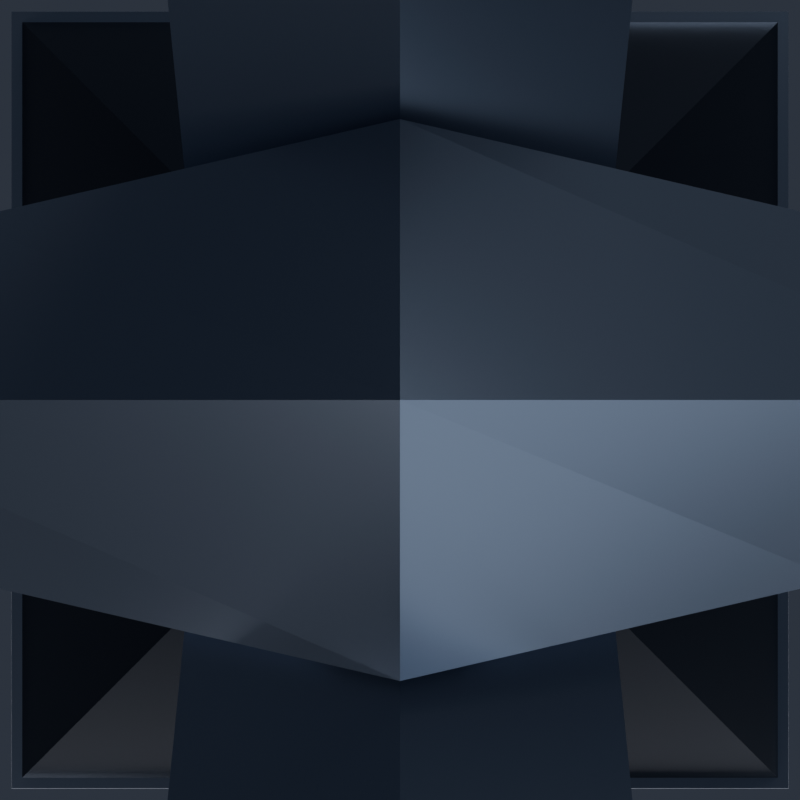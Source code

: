 # Source: PhantomLantern.blend  (saved by Blender 5.2.45; exported with 4.5.12 LTS)
import bpy
from mathutils import Matrix  # noqa: F401  (used for matrix-valued properties, if any)

bpy.ops.wm.read_factory_settings(use_empty=True)
scene = bpy.context.scene
scene.name = 'Scene'

# ---- collections
col_phantomlantern = bpy.data.collections.new('PhantomLantern'); scene.collection.children.link(col_phantomlantern)
col_renderrig = bpy.data.collections.new('RenderRig'); scene.collection.children.link(col_renderrig)

# ---- materials (node trees are filled in below, after node groups)
mat_lantern_trim = bpy.data.materials.new('Lantern_Trim')
mat_mist_neon = bpy.data.materials.new('Mist_Neon')
mat_lantern_dark = bpy.data.materials.new('Lantern_Dark')

# ---- material node trees
mat_lantern_trim.use_nodes = True; mat_lantern_trim.node_tree.nodes.clear()
_N = mat_lantern_trim.node_tree.nodes; _L = mat_lantern_trim.node_tree.links
n0 = _N.new('ShaderNodeBsdfPrincipled'); n0.name = 'Principled BSDF'; n0.location = (-200, 100)
n0.inputs[0].default_value = (0.2384, 0.2874, 0.3813, 1.0)
n0.inputs[1].default_value = 0.88
n0.inputs[2].default_value = 0.28
n0.inputs[10].default_value = 0.005
n0.inputs[13].default_value = 0.55
n0.inputs[27].default_value = (0.2384, 0.2874, 0.3813, 1.0)
n1 = _N.new('ShaderNodeOutputMaterial'); n1.name = 'Material Output'; n1.location = (200, 100)
_L.new(n0.outputs[0], n1.inputs[0])
n1.is_active_output = True
mat_mist_neon.use_nodes = True; mat_mist_neon.node_tree.nodes.clear()
_N = mat_mist_neon.node_tree.nodes; _L = mat_mist_neon.node_tree.links
n0 = _N.new('ShaderNodeBsdfPrincipled'); n0.name = 'Principled BSDF'; n0.location = (-200, 100)
n0.inputs[0].default_value = (0.1095, 0.7758, 0.6038, 1.0)
n0.inputs[2].default_value = 0.2
n0.inputs[10].default_value = 0.005
n0.inputs[13].default_value = 0.38
n0.inputs[27].default_value = (0.1095, 0.7758, 0.6038, 1.0)
n0.inputs[28].default_value = 3.5
n1 = _N.new('ShaderNodeOutputMaterial'); n1.name = 'Material Output'; n1.location = (200, 100)
_L.new(n0.outputs[0], n1.inputs[0])
n1.is_active_output = True
mat_lantern_dark.use_nodes = True; mat_lantern_dark.node_tree.nodes.clear()
_N = mat_lantern_dark.node_tree.nodes; _L = mat_lantern_dark.node_tree.links
n0 = _N.new('ShaderNodeBsdfPrincipled'); n0.name = 'Principled BSDF'; n0.location = (-200, 100)
n0.inputs[0].default_value = (0.0185, 0.02416, 0.03955, 1.0)
n0.inputs[1].default_value = 0.82
n0.inputs[2].default_value = 0.38
n0.inputs[10].default_value = 0.005
n0.inputs[13].default_value = 0.55
n0.inputs[27].default_value = (0.0185, 0.02416, 0.03955, 1.0)
n1 = _N.new('ShaderNodeOutputMaterial'); n1.name = 'Material Output'; n1.location = (200, 100)
_L.new(n0.outputs[0], n1.inputs[0])
n1.is_active_output = True

# ---- world
world_charmstudioworld = bpy.data.worlds.new('CharmStudioWorld'); scene.world = world_charmstudioworld
world_charmstudioworld.use_nodes = True; world_charmstudioworld.node_tree.nodes.clear()
_N = world_charmstudioworld.node_tree.nodes; _L = world_charmstudioworld.node_tree.links
n0 = _N.new('ShaderNodeBackground'); n0.name = 'Background'; n0.location = (-200, 100)
n0.inputs[0].default_value = (0.028, 0.034, 0.048, 1.0)
n0.inputs[1].default_value = 1.15
n1 = _N.new('ShaderNodeOutputWorld'); n1.name = 'World Output'; n1.location = (200, 100)
_L.new(n0.outputs[0], n1.inputs[0])
n1.is_active_output = True

# ---- cameras
cam_reviewcam = bpy.data.cameras.new('ReviewCam')
cam_reviewcam.clip_start = 0.01
cam_reviewcam.clip_end = 50.0

# ---- lights
light_keylight = bpy.data.lights.new('KeyLight', 'AREA')
light_keylight.color = (1.0, 0.98, 0.95)
light_keylight.energy = 6.4
light_keylight.size = 0.85
light_filllight = bpy.data.lights.new('FillLight', 'AREA')
light_filllight.color = (0.82, 0.9, 1.0)
light_filllight.energy = 3.0
light_filllight.size = 1.1
light_rimlight = bpy.data.lights.new('RimLight', 'AREA')
light_rimlight.color = (0.92, 0.96, 1.0)
light_rimlight.energy = 5.5
light_rimlight.size = 0.75
light_underbounce = bpy.data.lights.new('UnderBounce', 'AREA')
light_underbounce.color = (0.88, 0.91, 1.0)
light_underbounce.energy = 1.5
light_underbounce.size = 0.9

# ---- meshes
me_phantomlantern_chain_mesh = bpy.data.meshes.new('PhantomLantern_Chain_Mesh')
me_phantomlantern_chain_mesh.from_pydata([(0.0, 0.02332, -0.006536), (-0.006928, 0.01732, -0.01), (0.0, 0.01132, -0.01346), (0.006928, 0.01732, -0.01), (0.006928, 1.225e-18, 0.0), (0.0, 1.225e-18, 0.006928), (-0.006928, 1.225e-18, 0.0), (0.0, 1.225e-18, -0.006928), (0.0, -0.01132, -0.01346), (0.006928, -0.01732, -0.01), (0.0, -0.02332, -0.006536), (-0.006928, -0.01732, -0.01), (0.0, -0.01132, -0.02654), (0.006928, -0.01732, -0.03), (0.0, -0.02332, -0.03346), (-0.006928, -0.01732, -0.03), (0.006928, -3.674e-18, -0.04), (0.0, -3.674e-18, -0.04693), (-0.006928, -3.674e-18, -0.04), (0.0, -3.674e-18, -0.03307), (0.0, 0.02332, -0.03346), (-0.006928, 0.01732, -0.03), (0.0, 0.01132, -0.02654), (0.006928, 0.01732, -0.03), (0.0, 0.006829, -0.027), (0.0, 0.0, -0.02017), (0.0, -0.006829, -0.027), (0.0, 0.0, -0.03383), (0.015, 0.006163, -0.03804), (0.0205, 0.0, -0.03526), (0.015, -0.006163, -0.03804), (0.0095, 0.0, -0.04082), (0.015, 0.006163, -0.06196), (0.0205, 0.0, -0.06474), (0.015, -0.006163, -0.06196), (0.0095, 0.0, -0.05918), (0.0, 0.006829, -0.073), (0.0, 0.0, -0.07983), (0.0, -0.006829, -0.073), (0.0, 0.0, -0.06617), (-0.015, 0.006163, -0.06196), (-0.0205, 0.0, -0.06474), (-0.015, -0.006163, -0.06196), (-0.0095, 0.0, -0.05918), (-0.015, 0.006163, -0.03804), (-0.0205, 0.0, -0.03526), (-0.015, -0.006163, -0.03804), (-0.0095, 0.0, -0.04082), (0.006829, 0.0, -0.06), (0.0, 0.0, -0.06683), (-0.006829, 0.0, -0.06), (0.0, 0.0, -0.05317), (0.0, 0.0205, -0.06826), (0.006163, 0.015, -0.07104), (0.0, 0.0095, -0.07382), (-0.006163, 0.015, -0.07104), (0.0, 0.0205, -0.09774), (0.006163, 0.015, -0.09496), (0.0, 0.0095, -0.09218), (-0.006163, 0.015, -0.09496), (0.006829, 0.0, -0.106), (0.0, 0.0, -0.09917), (-0.006829, 0.0, -0.106), (0.0, 0.0, -0.1128), (0.0, -0.0095, -0.09218), (-0.006163, -0.015, -0.09496), (0.0, -0.0205, -0.09774), (0.006163, -0.015, -0.09496), (0.0, -0.0095, -0.07382), (-0.006163, -0.015, -0.07104), (0.0, -0.0205, -0.06826), (0.006163, -0.015, -0.07104)], [], [(0, 1, 5, 4), (1, 2, 6, 5), (2, 3, 7, 6), (3, 0, 4, 7), (4, 5, 9, 8), (5, 6, 10, 9), (6, 7, 11, 10), (7, 4, 8, 11), (8, 9, 13, 12), (9, 10, 14, 13), (10, 11, 15, 14), (11, 8, 12, 15), (12, 13, 17, 16), (13, 14, 18, 17), (14, 15, 19, 18), (15, 12, 16, 19), (16, 17, 21, 20), (17, 18, 22, 21), (18, 19, 23, 22), (19, 16, 20, 23), (20, 21, 1, 0), (21, 22, 2, 1), (22, 23, 3, 2), (23, 20, 0, 3), (24, 25, 29, 28), (25, 26, 30, 29), (26, 27, 31, 30), (27, 24, 28, 31), (28, 29, 33, 32), (29, 30, 34, 33), (30, 31, 35, 34), (31, 28, 32, 35), (32, 33, 37, 36), (33, 34, 38, 37), (34, 35, 39, 38), (35, 32, 36, 39), (36, 37, 41, 40), (37, 38, 42, 41), (38, 39, 43, 42), (39, 36, 40, 43), (40, 41, 45, 44), (41, 42, 46, 45), (42, 43, 47, 46), (43, 40, 44, 47), (44, 45, 25, 24), (45, 46, 26, 25), (46, 47, 27, 26), (47, 44, 24, 27), (48, 49, 53, 52), (49, 50, 54, 53), (50, 51, 55, 54), (51, 48, 52, 55), (52, 53, 57, 56), (53, 54, 58, 57), (54, 55, 59, 58), (55, 52, 56, 59), (56, 57, 61, 60), (57, 58, 62, 61), (58, 59, 63, 62), (59, 56, 60, 63), (60, 61, 65, 64), (61, 62, 66, 65), (62, 63, 67, 66), (63, 60, 64, 67), (64, 65, 69, 68), (65, 66, 70, 69), (66, 67, 71, 70), (67, 64, 68, 71), (68, 69, 49, 48), (69, 70, 50, 49), (70, 71, 51, 50), (71, 68, 48, 51)])
me_phantomlantern_chain_mesh.materials.append(mat_lantern_trim)
me_phantomlantern_chain_mesh.update()
me_phantomlantern_neon_mesh = bpy.data.meshes.new('PhantomLantern_Neon_Mesh')
me_phantomlantern_neon_mesh.from_pydata([(0.0, 0.0, -0.194), (0.0, 0.0, -0.322), (0.045, 0.0, -0.2362), (0.03182, 0.03182, -0.2798), (2.755e-18, 0.045, -0.2362), (-0.03182, 0.03182, -0.2798), (-0.045, 5.511e-18, -0.2362), (-0.03182, -0.03182, -0.2798), (-8.266e-18, -0.045, -0.2362), (0.03182, -0.03182, -0.2798)], [], [(0, 2, 4), (2, 3, 4), (3, 5, 4), (1, 5, 3), (0, 4, 6), (4, 5, 6), (5, 7, 6), (1, 7, 5), (0, 6, 8), (6, 7, 8), (7, 9, 8), (1, 9, 7), (0, 8, 2), (8, 9, 2), (9, 3, 2), (1, 3, 9)])
me_phantomlantern_neon_mesh.materials.append(mat_mist_neon)
me_phantomlantern_neon_mesh.update()
me_phantomlantern_body_mesh_001 = bpy.data.meshes.new('PhantomLantern_Body_Mesh.001')
me_phantomlantern_body_mesh_001.from_pydata([(0.06505, 0.06505, -0.186), (-0.06505, 0.06505, -0.186), (-0.06505, -0.06505, -0.186), (0.06505, -0.06505, -0.186), (0.06081, 0.06081, -0.174), (-0.06081, 0.06081, -0.174), (-0.06081, -0.06081, -0.174), (0.06081, -0.06081, -0.174), (0.02121, 0.02121, -0.128), (-0.02121, 0.02121, -0.128), (-0.02121, -0.02121, -0.128), (0.02121, -0.02121, -0.128), (0.01202, 0.01202, -0.122), (-0.01202, 0.01202, -0.122), (-0.01202, -0.01202, -0.122), (0.01202, -0.01202, -0.122), (0.0594, 0.0594, -0.338), (-0.0594, 0.0594, -0.338), (-0.0594, -0.0594, -0.338), (0.0594, -0.0594, -0.338), (0.06081, 0.06081, -0.328), (-0.06081, 0.06081, -0.328), (-0.06081, -0.06081, -0.328), (0.06081, -0.06081, -0.328), (0.008485, 0.008485, -0.386), (-0.008485, 0.008485, -0.386), (-0.008485, -0.008485, -0.386), (0.008485, -0.008485, -0.386), (0.0, 0.006236, -0.094), (0.0, 0.0, -0.08776), (0.0, -0.006236, -0.094), (0.0, 0.0, -0.1002), (0.0145, 0.005903, -0.1036), (0.0197, 0.0, -0.1008), (0.0145, -0.005903, -0.1036), (0.0093, 0.0, -0.1064), (0.0145, 0.005903, -0.1244), (0.0197, 0.0, -0.1272), (0.0145, -0.005903, -0.1244), (0.0093, 0.0, -0.1216), (-0.0145, 0.005903, -0.1244), (-0.0197, 0.0, -0.1272), (-0.0145, -0.005903, -0.1244), (-0.0093, 0.0, -0.1216), (-0.0145, 0.005903, -0.1036), (-0.0197, 0.0, -0.1008), (-0.0145, -0.005903, -0.1036), (-0.0093, 0.0, -0.1064), (0.01366, 0.005562, -0.1253), (0.01848, 0.0, -0.128), (0.01499, 0.002188, -0.128), (0.01353, 0.005925, -0.125), (0.01353, -0.005925, -0.125), (0.01737, -0.0007388, -0.128), (0.01499, -0.002252, -0.128), (0.01274, -0.003906, -0.1235), (0.01003, -0.0008317, -0.122), (0.008705, 0.0, -0.122), (0.01274, 0.003906, -0.1235), (0.01003, 0.0008317, -0.122), (-0.01737, 0.0007388, -0.128), (-0.01848, 0.0, -0.128), (-0.01499, 0.002252, -0.128), (-0.01353, 0.005925, -0.125), (-0.01366, -0.005562, -0.1253), (-0.01353, -0.005925, -0.125), (-0.01499, -0.002188, -0.128), (-0.008705, 0.0, -0.122), (-0.01274, -0.003906, -0.1235), (-0.01003, -0.0008317, -0.122), (-0.01274, 0.003906, -0.1235), (-0.01003, 0.0008317, -0.122), (0.01202, -0.003089, -0.122), (0.01499, -0.01499, -0.128), (0.01202, 0.003089, -0.122), (0.01499, 0.01499, -0.128), (-0.01499, -0.01499, -0.128), (-0.01499, 0.01499, -0.128), (0.05736, 0.05736, -0.338), (0.05736, -0.05736, -0.338), (-0.01202, -0.003089, -0.122), (-0.01202, 0.003089, -0.122), (-0.05736, -0.05736, -0.338), (0.03745, -0.05306, -0.328), (0.0368, -0.05371, -0.186), (0.03745, -0.03745, -0.328), (0.0368, -0.0368, -0.186), (0.03745, 0.03745, -0.328), (0.0368, 0.0368, -0.186), (0.03745, 0.05306, -0.328), (0.0368, 0.05371, -0.186), (-0.05916, -0.05916, -0.174), (0.05916, -0.05916, -0.174), (0.05916, 0.05916, -0.174), (-0.05916, 0.05916, -0.174), (-0.05736, 0.05736, -0.338), (0.05306, -0.03745, -0.328), (0.05371, -0.0368, -0.186), (-0.05306, -0.03745, -0.328), (-0.05371, -0.0368, -0.186), (-0.03745, -0.03745, -0.328), (-0.0368, -0.0368, -0.186), (0.05371, 0.0368, -0.186), (0.05306, 0.03745, -0.328), (-0.05306, 0.03745, -0.328), (-0.05371, 0.0368, -0.186), (-0.0368, 0.0368, -0.186), (-0.03745, 0.03745, -0.328), (-0.0368, 0.05371, -0.186), (-0.03745, 0.05306, -0.328), (-0.03745, -0.05306, -0.328), (-0.0368, -0.05371, -0.186), (-0.05306, -0.05306, -0.328), (-0.05306, 0.05306, -0.328), (0.05306, 0.05306, -0.328), (0.05306, -0.05306, -0.328), (0.05371, -0.05371, -0.186), (-0.05371, -0.05371, -0.186), (-0.05371, 0.05371, -0.186), (0.05371, 0.05371, -0.186)], [], [(117, 2, 1, 118, 105, 106, 101, 99), (1, 0, 119, 90, 88, 102, 97, 86, 84, 116, 3, 2, 117, 111, 101, 106, 108, 118), (0, 3, 116, 97, 102, 119), (93, 4, 5, 6, 7, 92, 91, 94), (92, 7, 4, 93), (0, 1, 5, 4), (1, 2, 6, 5), (2, 3, 7, 6), (3, 0, 4, 7), (75, 8, 9, 10, 11, 73, 76, 66, 61, 60, 62, 77), (49, 53, 54, 73, 11, 8, 75, 50), (9, 8, 93, 94), (10, 9, 94, 91), (92, 11, 10, 91), (93, 8, 11, 92), (56, 57, 59, 74, 12, 13, 81, 71, 67, 69, 80, 14, 15, 72), (13, 12, 75, 77), (62, 63, 70, 81, 13, 77), (68, 65, 64, 66, 76, 14, 80), (15, 14, 76, 73), (52, 55, 72, 15, 73, 54), (74, 58, 51, 48, 50, 75, 12), (79, 19, 18, 17, 16, 78, 95, 82), (16, 19, 79, 78), (113, 21, 22, 112, 98, 100, 85, 96, 115, 23, 20, 114, 103, 87, 107, 104), (114, 20, 21, 113, 109, 107, 87, 89), (112, 22, 23, 115, 83, 85, 100, 110), (16, 17, 21, 20), (17, 18, 22, 21), (18, 19, 23, 22), (19, 16, 20, 23), (27, 26, 25, 24), (24, 25, 95, 78), (95, 25, 26, 82), (26, 27, 79, 82), (27, 24, 78, 79), (114, 89, 90, 119), (89, 87, 88, 90), (102, 88, 87, 103), (102, 103, 114, 119), (113, 118, 108, 109), (113, 104, 105, 118), (106, 105, 104, 107), (108, 106, 107, 109), (100, 98, 99, 101), (112, 117, 99, 98), (112, 110, 111, 117), (110, 100, 101, 111), (96, 85, 86, 97), (85, 83, 84, 86), (84, 83, 115, 116), (115, 96, 97, 116), (28, 29, 33, 32), (29, 30, 34, 33), (30, 31, 35, 34), (31, 28, 32, 35), (32, 33, 37, 36), (33, 34, 38, 37), (38, 34, 35, 39, 56, 72, 55), (39, 35, 32, 36, 58, 74, 59), (49, 50, 48, 36, 37), (51, 36, 48), (53, 37, 38, 52, 54), (49, 37, 53), (40, 70, 63), (39, 57, 56), (58, 36, 51), (41, 60, 61), (62, 60, 41, 40, 63), (64, 65, 42), (42, 41, 61, 66, 64), (57, 39, 59), (42, 65, 68), (43, 69, 67), (43, 67, 71), (40, 41, 45, 44), (41, 42, 46, 45), (80, 69, 43, 47, 46, 42, 68), (81, 70, 40, 44, 47, 43, 71), (44, 45, 29, 28), (45, 46, 30, 29), (46, 47, 31, 30), (47, 44, 28, 31), (52, 38, 55)])
me_phantomlantern_body_mesh_001.polygons.foreach_set('material_index', [1, 1, 1, 1, 1, 1, 1, 1, 1, 0, 0, 0, 0, 0, 0, 1, 1, 1, 1, 1, 1, 1, 1, 1, 1, 1, 1, 1, 1, 1, 1, 0, 0, 0, 0, 0, 1, 1, 1, 1, 1, 1, 1, 1, 1, 1, 1, 1, 1, 1, 1, 1, 1, 1, 1, 1, 1, 1, 1, 1, 1, 1, 1, 1, 1, 1, 1, 1, 1, 1, 1, 1, 1, 1, 1, 1, 1, 1, 1, 1, 1, 1, 1, 1])
me_phantomlantern_body_mesh_001.materials.append(mat_lantern_dark)
me_phantomlantern_body_mesh_001.materials.append(mat_lantern_trim)
me_phantomlantern_body_mesh_001.update()

# ---- objects
ob_phantomlantern_chain = bpy.data.objects.new('PhantomLantern_Chain', me_phantomlantern_chain_mesh)
ob_phantomlantern_neon = bpy.data.objects.new('PhantomLantern_Neon', me_phantomlantern_neon_mesh)
ob_phantomlantern_body = bpy.data.objects.new('PhantomLantern_Body', me_phantomlantern_body_mesh_001)
ob_keylight = bpy.data.objects.new('KeyLight', light_keylight)
ob_filllight = bpy.data.objects.new('FillLight', light_filllight)
ob_rimlight = bpy.data.objects.new('RimLight', light_rimlight)
ob_underbounce = bpy.data.objects.new('UnderBounce', light_underbounce)
ob_reviewcam = bpy.data.objects.new('ReviewCam', cam_reviewcam)

# ---- transforms, parenting, visibility, modifiers, constraints
ob_phantomlantern_chain.location = (0.0, 0.0, 0.0)
ob_phantomlantern_neon.location = (0.0, 0.0, 0.0)
ob_phantomlantern_body.location = (0.0, 0.0, 0.0)
ob_keylight.location = (-0.75, -1.1, 0.35)
ob_keylight.rotation_euler = (1.179, 9.028e-08, -0.5984)
ob_filllight.location = (0.85, -0.85, -0.1)
ob_filllight.rotation_euler = (1.488, -1.22e-07, 0.7854)
ob_rimlight.location = (0.45, 0.95, 0.3)
ob_rimlight.rotation_euler = (1.127, -6.522e-08, 2.699)
ob_underbounce.location = (0.0, -0.45, -0.85)
ob_underbounce.rotation_euler = (2.536, -0.0, 0.0)
ob_reviewcam.location = (0.0, 0.0, 0.0)

# ---- collection membership
col_phantomlantern.objects.link(ob_phantomlantern_chain)
col_phantomlantern.objects.link(ob_phantomlantern_neon)
col_phantomlantern.objects.link(ob_phantomlantern_body)
col_renderrig.objects.link(ob_keylight)
col_renderrig.objects.link(ob_filllight)
col_renderrig.objects.link(ob_rimlight)
col_renderrig.objects.link(ob_underbounce)
col_renderrig.objects.link(ob_reviewcam)

# ---- scene / render settings (as saved in the file)
scene.camera = ob_reviewcam
scene.frame_start = 1; scene.frame_end = 250; scene.frame_set(1)
scene.render.engine = 'BLENDER_EEVEE_NEXT'
scene.render.resolution_x = 800
scene.render.resolution_y = 800
scene.render.bake_bias = 0.0
scene.render.bake_samples = 0
scene.render.compositor_device = 'GPU'
scene.eevee.use_volume_custom_range = False
scene.eevee.fast_gi_thickness_near = 0.1
scene.eevee.fast_gi_thickness_far = 0.0
scene.eevee.ray_tracing_options.screen_trace_thickness = 0.1
bpy.context.view_layer.update()
